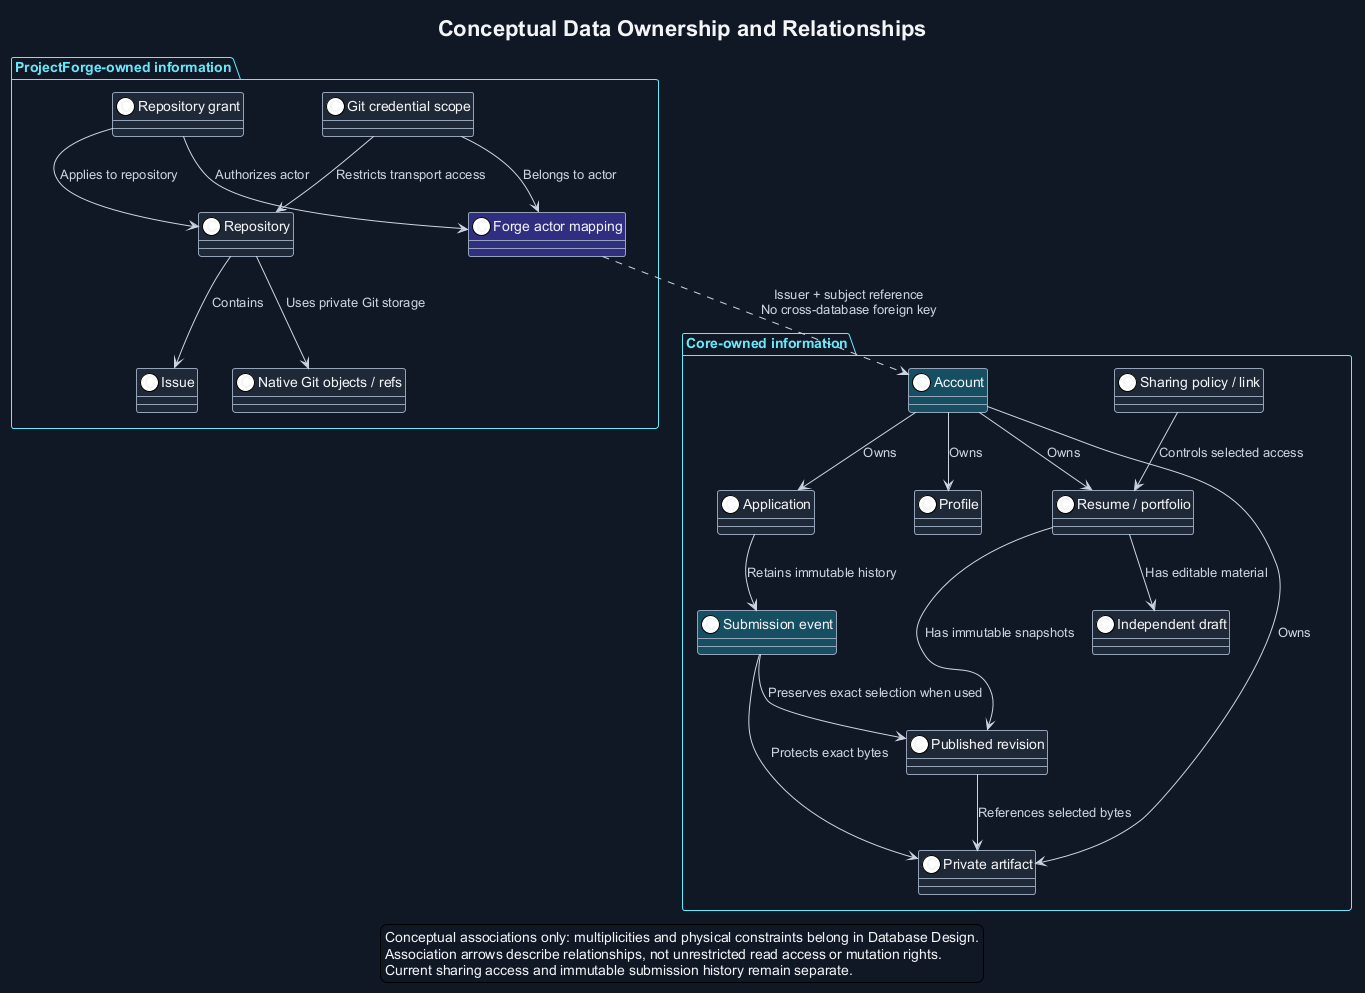

The diagram above was rendered by PlantUML. Its source (embedded in the PNG):
@startuml
!theme plain
skinparam backgroundColor #111827
skinparam defaultFontName Arial
skinparam defaultFontColor #F3F4F6
skinparam ArrowColor #CBD5E1
skinparam ArrowFontColor #CBD5E1
skinparam shadowing false
skinparam classAttributeIconSize 0
skinparam class {
 BackgroundColor #1F2937
 BorderColor #94A3B8
 FontColor #F3F4F6
}
skinparam package {
 BackgroundColor #111827
 BorderColor #67E8F9
 FontColor #67E8F9
}
top to bottom direction
title Conceptual Data Ownership and Relationships
package "Core-owned information" {
 class "Account" as account #164E63
 class "Profile" as profile
 class "Resume / portfolio" as resume
 class "Independent draft" as draft
 class "Published revision" as revision
 class "Sharing policy / link" as share
 class "Private artifact" as artifact
 class "Application" as application
 class "Submission event" as submission #164E63
 account --> profile : Owns
 account --> resume : Owns
 resume --> draft : Has editable material
 resume --> revision : Has immutable snapshots
 share --> resume : Controls selected access
 revision --> artifact : References selected bytes
 account --> artifact : Owns
 account --> application : Owns
 application --> submission : Retains immutable history
 submission --> revision : Preserves exact selection when used
 submission --> artifact : Protects exact bytes
}
package "ProjectForge-owned information" {
 class "Forge actor mapping" as actor #312E81
 class "Repository" as repo
 class "Repository grant" as grant
 class "Git credential scope" as credential
 class "Issue" as issue
 class "Native Git objects / refs" as objects
 grant --> actor : Authorizes actor
 grant --> repo : Applies to repository
 credential --> actor : Belongs to actor
 credential --> repo : Restricts transport access
 repo --> issue : Contains
 repo --> objects : Uses private Git storage
}
actor ..> account : Issuer + subject reference\nNo cross-database foreign key
legend bottom
  Conceptual associations only: multiplicities and physical constraints belong in Database Design.
  Association arrows describe relationships, not unrestricted read access or mutation rights.
  Current sharing access and immutable submission history remain separate.
endlegend
@enduml